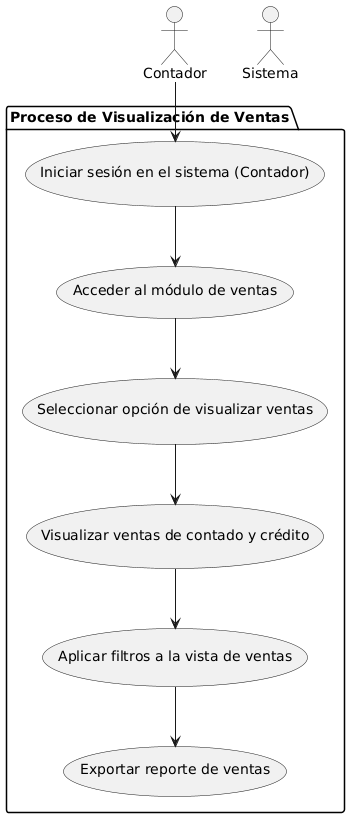

The diagram above was rendered by PlantUML. Its source (embedded in the PNG):
@startuml
top to bottom direction

actor "Contador" as C
actor "Sistema" as S

package "Proceso de Visualización de Ventas" {
  usecase "Iniciar sesión en el sistema (Contador)" as UC1
  usecase "Acceder al módulo de ventas" as UC2
  usecase "Seleccionar opción de visualizar ventas" as UC3
  usecase "Visualizar ventas de contado y crédito" as UC4
  usecase "Aplicar filtros a la vista de ventas" as UC5
  usecase "Exportar reporte de ventas" as UC6
}

C --> UC1
UC1 --> UC2
UC2 --> UC3
UC3 --> UC4
UC4 --> UC5
UC5 --> UC6
@enduml